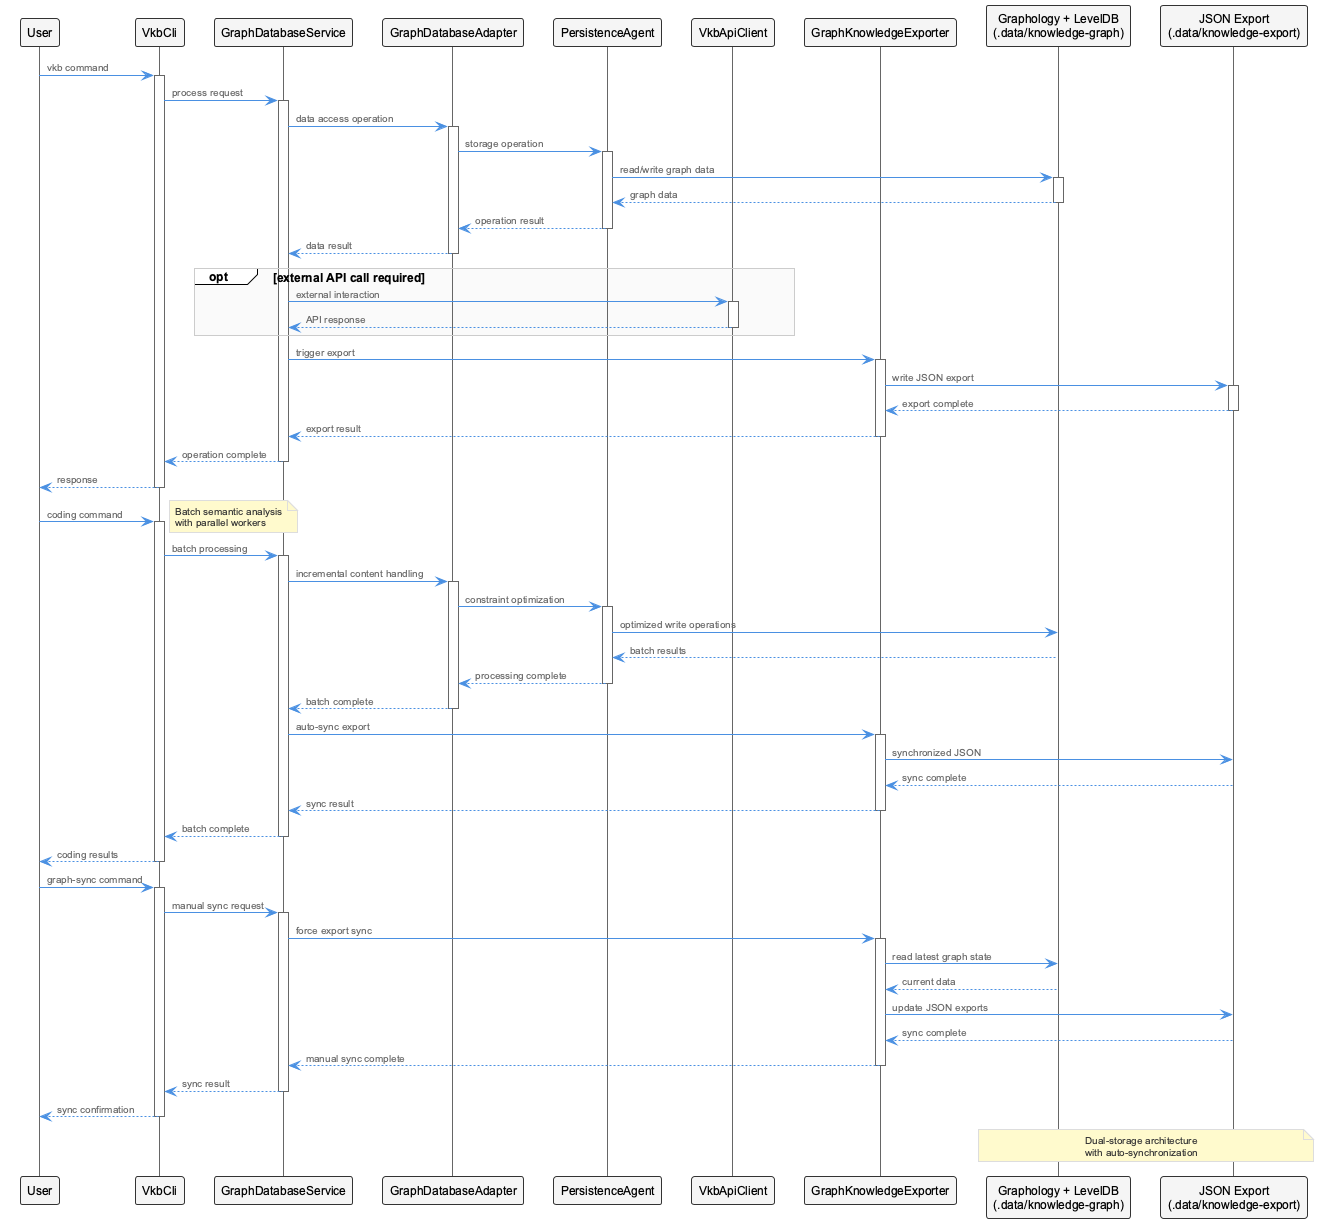

The diagram above was rendered by PlantUML. Its source (embedded in the PNG):
@startuml
!include /Users/q284340/Agentic/coding/docs/puml/_standard-style.puml

participant "User" as U
participant "VkbCli" as CLI
participant "GraphDatabaseService" as GDS
participant "GraphDatabaseAdapter" as GDA
participant "PersistenceAgent" as PA
participant "VkbApiClient" as API
participant "GraphKnowledgeExporter" as GKE
participant "Graphology + LevelDB\n(.data/knowledge-graph)" as PRIMARY
participant "JSON Export\n(.data/knowledge-export)" as EXPORT

U -> CLI: vkb command
activate CLI
CLI -> GDS: process request
activate GDS
GDS -> GDA: data access operation
activate GDA
GDA -> PA: storage operation
activate PA
PA -> PRIMARY: read/write graph data
activate PRIMARY
PRIMARY --> PA: graph data
deactivate PRIMARY
PA --> GDA: operation result
deactivate PA
GDA --> GDS: data result
deactivate GDA

opt external API call required
    GDS -> API: external interaction
    activate API
    API --> GDS: API response
    deactivate API
end

GDS -> GKE: trigger export
activate GKE
GKE -> EXPORT: write JSON export
activate EXPORT
EXPORT --> GKE: export complete
deactivate EXPORT
GKE --> GDS: export result
deactivate GKE

GDS --> CLI: operation complete
deactivate GDS
CLI --> U: response
deactivate CLI

U -> CLI: coding command
activate CLI
note right: Batch semantic analysis\nwith parallel workers
CLI -> GDS: batch processing
activate GDS
GDS -> GDA: incremental content handling
activate GDA
GDA -> PA: constraint optimization
activate PA
PA -> PRIMARY: optimized write operations
PRIMARY --> PA: batch results
PA --> GDA: processing complete
deactivate PA
GDA --> GDS: batch complete
deactivate GDA
GDS -> GKE: auto-sync export
activate GKE
GKE -> EXPORT: synchronized JSON
EXPORT --> GKE: sync complete
deactivate EXPORT
GKE --> GDS: sync result
deactivate GKE
GDS --> CLI: batch complete
deactivate GDS
CLI --> U: coding results
deactivate CLI

U -> CLI: graph-sync command
activate CLI
CLI -> GDS: manual sync request
activate GDS
GDS -> GKE: force export sync
activate GKE
GKE -> PRIMARY: read latest graph state
PRIMARY --> GKE: current data
GKE -> EXPORT: update JSON exports
EXPORT --> GKE: sync complete
GKE --> GDS: manual sync complete
deactivate GKE
GDS --> CLI: sync result
deactivate GDS
CLI --> U: sync confirmation
deactivate CLI

note over PRIMARY, EXPORT: Dual-storage architecture\nwith auto-synchronization

@enduml